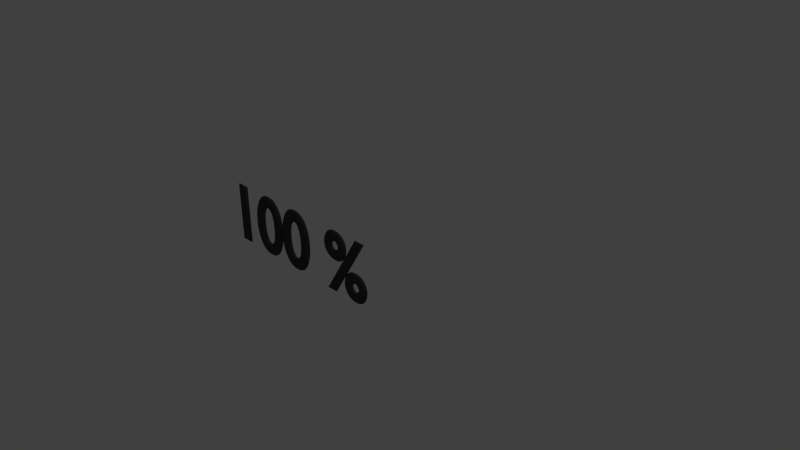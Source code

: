 # Source: 100Text.blend  (saved by Blender 2.76.0; exported with 4.5.12 LTS)
import bpy
from mathutils import Matrix  # noqa: F401  (used for matrix-valued properties, if any)

bpy.ops.wm.read_factory_settings(use_empty=True)
scene = bpy.context.scene
scene.name = 'Scene'

# ---- collections
col_collection_1 = bpy.data.collections.new('Collection 1'); scene.collection.children.link(col_collection_1)

# ---- materials (node trees are filled in below, after node groups)
mat_material = bpy.data.materials.new('Material')
mat_material.alpha_threshold = 0.0
mat_material.use_transparent_shadow = False
mat_material.diffuse_color = (0.05497, 0.05497, 0.05497, 1.0)
mat_material.roughness = 0.5

# ---- material node trees

# ---- world
world_world = bpy.data.worlds.new('World'); scene.world = world_world
world_world.color = (0.05088, 0.05088, 0.05088)
world_world.use_sun_shadow = False
world_world.sun_shadow_jitter_overblur = 0.0
world_world.cycles.sampling_method = 'MANUAL'
world_world.cycles.sample_map_resolution = 256

# ---- cameras
cam_camera = bpy.data.cameras.new('Camera')
cam_camera.clip_end = 100.0
cam_camera.lens = 35.0
cam_camera.sensor_width = 32.0
cam_camera.sensor_height = 18.0
cam_camera.ortho_scale = 7.314
cam_camera.dof.focus_distance = 0.0
cam_camera.dof.aperture_fstop = 128.0

# ---- lights
light_lamp = bpy.data.lights.new('Lamp', 'POINT')
light_lamp.transmission_factor = 0.0
light_lamp.cutoff_distance = 30.0
light_lamp.energy = 100.0
light_lamp.shadow_buffer_clip_start = 1.001
light_lamp.shadow_soft_size = 0.1
light_lamp.shadow_maximum_resolution = 0.006
light_lamp.use_absolute_resolution = True
light_lamp.cycles.use_multiple_importance_sampling = False

# ---- curves / text
txt_text = bpy.data.curves.new('Text', 'FONT')
txt_text.dimensions = '2D'
txt_text.body = '100 %'
txt_text.materials.append(mat_material)
txt_text.use_path_clamp = True
txt_text.bevel_resolution = 0
txt_text.offset = 0.01
txt_text.bevel_depth = 0.02

# ---- objects
ob_text = bpy.data.objects.new('Text', txt_text)
ob_lamp = bpy.data.objects.new('Lamp', light_lamp)
ob_camera = bpy.data.objects.new('Camera', cam_camera)

# ---- transforms, parenting, visibility, modifiers, constraints
ob_text.location = (-1.029, -1.352, 0.4348)
ob_text.rotation_euler = (1.571, 0.0, 0.0)
ob_text.lineart.crease_threshold = 0.0
ob_lamp.location = (4.076, 1.005, 5.904)
ob_lamp.rotation_euler = (0.6503, 0.05522, 1.866)
ob_lamp.lock_rotations_4d = False
ob_lamp.empty_display_type = 'ARROWS'
ob_lamp.color = (0.0, 0.0, 0.0, 0.0)
ob_lamp.lineart.crease_threshold = 0.0
ob_camera.location = (7.481, -6.508, 5.344)
ob_camera.rotation_euler = (1.109, 0.01082, 0.8149)
ob_camera.lock_rotations_4d = False
ob_camera.empty_display_type = 'ARROWS'
ob_camera.color = (0.0, 0.0, 0.0, 0.0)
ob_camera.display_type = 'WIRE'
ob_camera.lineart.crease_threshold = 0.0

# ---- collection membership
col_collection_1.objects.link(ob_text)
col_collection_1.objects.link(ob_lamp)
col_collection_1.objects.link(ob_camera)

# ---- scene / render settings (as saved in the file)
scene.camera = ob_camera
scene.frame_start = 1; scene.frame_end = 250; scene.frame_set(1)
scene.render.engine = 'BLENDER_EEVEE_NEXT'
scene.render.resolution_percentage = 50
scene.render.dither_intensity = 0.0
scene.cycles.use_denoising = False
scene.cycles.samples = 10
scene.cycles.sampling_pattern = 'TABULATED_SOBOL'
scene.cycles.light_sampling_threshold = 0.0
scene.cycles.use_adaptive_sampling = False
scene.cycles.use_light_tree = False
scene.cycles.blur_glossy = 0.0
scene.cycles.pixel_filter_type = 'GAUSSIAN'
scene.cycles.sample_clamp_indirect = 0.0
scene.view_settings.view_transform = 'Standard'
bpy.context.view_layer.update()
